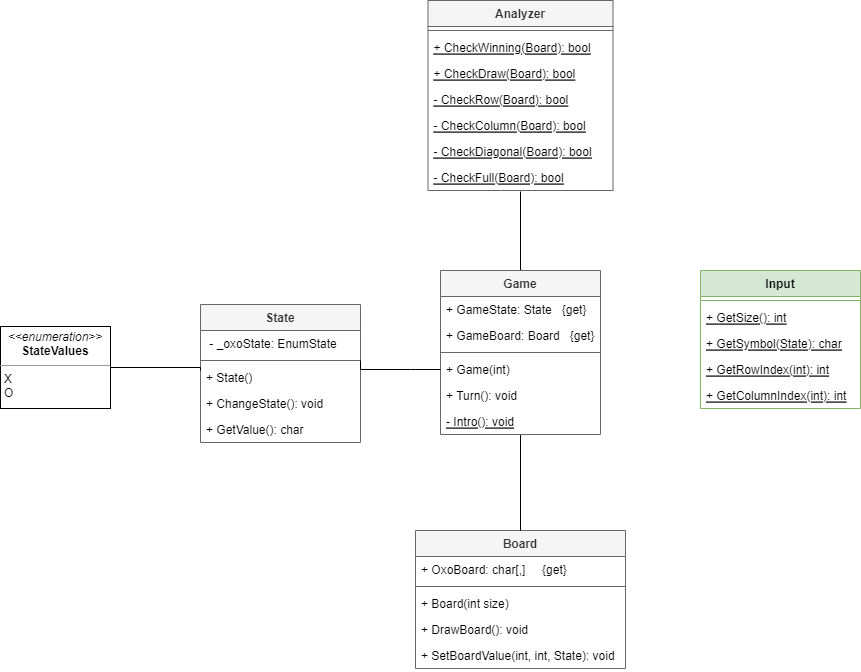

The diagram above was exported from draw.io. Its source (the exported page's mxGraphModel, read from the mxfile embedded in the PNG):
<mxGraphModel dx="485" dy="656" grid="1" gridSize="10" guides="1" tooltips="1" connect="1" arrows="1" fold="1" page="1" pageScale="1" pageWidth="1169" pageHeight="827" math="0" shadow="0">
  <root>
    <mxCell id="0" />
    <mxCell id="1" parent="0" />
    <mxCell id="ULIGTKj4RETu7etOyGRk-18" value="Board" style="swimlane;fontStyle=1;align=center;verticalAlign=top;childLayout=stackLayout;horizontal=1;startSize=26;horizontalStack=0;resizeParent=1;resizeParentMax=0;resizeLast=0;collapsible=1;marginBottom=0;fillColor=#f5f5f5;strokeColor=#666666;fontColor=#333333;" parent="1" vertex="1">
      <mxGeometry x="455" y="640" width="210" height="138" as="geometry" />
    </mxCell>
    <mxCell id="ULIGTKj4RETu7etOyGRk-19" value="+ OxoBoard: char[,]     {get}" style="text;strokeColor=none;fillColor=none;align=left;verticalAlign=top;spacingLeft=4;spacingRight=4;overflow=hidden;rotatable=0;points=[[0,0.5],[1,0.5]];portConstraint=eastwest;" parent="ULIGTKj4RETu7etOyGRk-18" vertex="1">
      <mxGeometry y="26" width="210" height="26" as="geometry" />
    </mxCell>
    <mxCell id="ULIGTKj4RETu7etOyGRk-20" value="" style="line;strokeWidth=1;fillColor=none;align=left;verticalAlign=middle;spacingTop=-1;spacingLeft=3;spacingRight=3;rotatable=0;labelPosition=right;points=[];portConstraint=eastwest;strokeColor=inherit;" parent="ULIGTKj4RETu7etOyGRk-18" vertex="1">
      <mxGeometry y="52" width="210" height="8" as="geometry" />
    </mxCell>
    <mxCell id="ULIGTKj4RETu7etOyGRk-25" value="+ Board(int size)" style="text;strokeColor=none;fillColor=none;align=left;verticalAlign=top;spacingLeft=4;spacingRight=4;overflow=hidden;rotatable=0;points=[[0,0.5],[1,0.5]];portConstraint=eastwest;fontStyle=0" parent="ULIGTKj4RETu7etOyGRk-18" vertex="1">
      <mxGeometry y="60" width="210" height="26" as="geometry" />
    </mxCell>
    <mxCell id="ULIGTKj4RETu7etOyGRk-21" value="+ DrawBoard(): void" style="text;strokeColor=none;fillColor=none;align=left;verticalAlign=top;spacingLeft=4;spacingRight=4;overflow=hidden;rotatable=0;points=[[0,0.5],[1,0.5]];portConstraint=eastwest;" parent="ULIGTKj4RETu7etOyGRk-18" vertex="1">
      <mxGeometry y="86" width="210" height="26" as="geometry" />
    </mxCell>
    <mxCell id="ULIGTKj4RETu7etOyGRk-26" value="+ SetBoardValue(int, int, State): void" style="text;strokeColor=none;fillColor=none;align=left;verticalAlign=top;spacingLeft=4;spacingRight=4;overflow=hidden;rotatable=0;points=[[0,0.5],[1,0.5]];portConstraint=eastwest;" parent="ULIGTKj4RETu7etOyGRk-18" vertex="1">
      <mxGeometry y="112" width="210" height="26" as="geometry" />
    </mxCell>
    <mxCell id="ULIGTKj4RETu7etOyGRk-27" value="State" style="swimlane;fontStyle=1;align=center;verticalAlign=top;childLayout=stackLayout;horizontal=1;startSize=26;horizontalStack=0;resizeParent=1;resizeParentMax=0;resizeLast=0;collapsible=1;marginBottom=0;fillColor=#f5f5f5;fontColor=#333333;strokeColor=#666666;" parent="1" vertex="1">
      <mxGeometry x="240" y="414" width="160" height="138" as="geometry" />
    </mxCell>
    <mxCell id="ULIGTKj4RETu7etOyGRk-28" value=" - _oxoState: EnumState" style="text;strokeColor=none;fillColor=none;align=left;verticalAlign=top;spacingLeft=4;spacingRight=4;overflow=hidden;rotatable=0;points=[[0,0.5],[1,0.5]];portConstraint=eastwest;" parent="ULIGTKj4RETu7etOyGRk-27" vertex="1">
      <mxGeometry y="26" width="160" height="26" as="geometry" />
    </mxCell>
    <mxCell id="ULIGTKj4RETu7etOyGRk-29" value="" style="line;strokeWidth=1;fillColor=none;align=left;verticalAlign=middle;spacingTop=-1;spacingLeft=3;spacingRight=3;rotatable=0;labelPosition=right;points=[];portConstraint=eastwest;strokeColor=inherit;" parent="ULIGTKj4RETu7etOyGRk-27" vertex="1">
      <mxGeometry y="52" width="160" height="8" as="geometry" />
    </mxCell>
    <mxCell id="ULIGTKj4RETu7etOyGRk-30" value="+ State()" style="text;strokeColor=none;fillColor=none;align=left;verticalAlign=top;spacingLeft=4;spacingRight=4;overflow=hidden;rotatable=0;points=[[0,0.5],[1,0.5]];portConstraint=eastwest;" parent="ULIGTKj4RETu7etOyGRk-27" vertex="1">
      <mxGeometry y="60" width="160" height="26" as="geometry" />
    </mxCell>
    <mxCell id="a47ehNXe-j-m6TczTeUv-7" value="+ ChangeState(): void&#10;" style="text;strokeColor=none;fillColor=none;align=left;verticalAlign=top;spacingLeft=4;spacingRight=4;overflow=hidden;rotatable=0;points=[[0,0.5],[1,0.5]];portConstraint=eastwest;" parent="ULIGTKj4RETu7etOyGRk-27" vertex="1">
      <mxGeometry y="86" width="160" height="26" as="geometry" />
    </mxCell>
    <mxCell id="a47ehNXe-j-m6TczTeUv-6" value="+ GetValue(): char" style="text;strokeColor=none;fillColor=none;align=left;verticalAlign=top;spacingLeft=4;spacingRight=4;overflow=hidden;rotatable=0;points=[[0,0.5],[1,0.5]];portConstraint=eastwest;" parent="ULIGTKj4RETu7etOyGRk-27" vertex="1">
      <mxGeometry y="112" width="160" height="26" as="geometry" />
    </mxCell>
    <mxCell id="ULIGTKj4RETu7etOyGRk-31" value="Input" style="swimlane;fontStyle=1;align=center;verticalAlign=top;childLayout=stackLayout;horizontal=1;startSize=26;horizontalStack=0;resizeParent=1;resizeParentMax=0;resizeLast=0;collapsible=1;marginBottom=0;fillColor=#d5e8d4;strokeColor=#82b366;" parent="1" vertex="1">
      <mxGeometry x="740" y="380" width="160" height="138" as="geometry" />
    </mxCell>
    <mxCell id="ULIGTKj4RETu7etOyGRk-33" value="" style="line;strokeWidth=1;fillColor=none;align=left;verticalAlign=middle;spacingTop=-1;spacingLeft=3;spacingRight=3;rotatable=0;labelPosition=right;points=[];portConstraint=eastwest;strokeColor=inherit;" parent="ULIGTKj4RETu7etOyGRk-31" vertex="1">
      <mxGeometry y="26" width="160" height="8" as="geometry" />
    </mxCell>
    <mxCell id="ULIGTKj4RETu7etOyGRk-34" value="+ GetSize(): int" style="text;strokeColor=none;fillColor=none;align=left;verticalAlign=top;spacingLeft=4;spacingRight=4;overflow=hidden;rotatable=0;points=[[0,0.5],[1,0.5]];portConstraint=eastwest;fontStyle=4" parent="ULIGTKj4RETu7etOyGRk-31" vertex="1">
      <mxGeometry y="34" width="160" height="26" as="geometry" />
    </mxCell>
    <mxCell id="a47ehNXe-j-m6TczTeUv-11" value="+ GetSymbol(State): char" style="text;strokeColor=none;fillColor=none;align=left;verticalAlign=top;spacingLeft=4;spacingRight=4;overflow=hidden;rotatable=0;points=[[0,0.5],[1,0.5]];portConstraint=eastwest;fontStyle=4" parent="ULIGTKj4RETu7etOyGRk-31" vertex="1">
      <mxGeometry y="60" width="160" height="26" as="geometry" />
    </mxCell>
    <mxCell id="a47ehNXe-j-m6TczTeUv-10" value="+ GetRowIndex(int): int" style="text;strokeColor=none;fillColor=none;align=left;verticalAlign=top;spacingLeft=4;spacingRight=4;overflow=hidden;rotatable=0;points=[[0,0.5],[1,0.5]];portConstraint=eastwest;fontStyle=4" parent="ULIGTKj4RETu7etOyGRk-31" vertex="1">
      <mxGeometry y="86" width="160" height="26" as="geometry" />
    </mxCell>
    <mxCell id="a47ehNXe-j-m6TczTeUv-9" value="+ GetColumnIndex(int): int" style="text;strokeColor=none;fillColor=none;align=left;verticalAlign=top;spacingLeft=4;spacingRight=4;overflow=hidden;rotatable=0;points=[[0,0.5],[1,0.5]];portConstraint=eastwest;fontStyle=4" parent="ULIGTKj4RETu7etOyGRk-31" vertex="1">
      <mxGeometry y="112" width="160" height="26" as="geometry" />
    </mxCell>
    <mxCell id="-WANdZD0fMjpJLZZCfem-4" style="edgeStyle=orthogonalEdgeStyle;rounded=0;orthogonalLoop=1;jettySize=auto;html=1;entryX=0.5;entryY=0;entryDx=0;entryDy=0;endArrow=none;endFill=0;" parent="1" source="ULIGTKj4RETu7etOyGRk-35" target="ULIGTKj4RETu7etOyGRk-18" edge="1">
      <mxGeometry relative="1" as="geometry" />
    </mxCell>
    <mxCell id="ik0Jf6NXbRflMDdRZcwh-1" style="edgeStyle=orthogonalEdgeStyle;rounded=0;orthogonalLoop=1;jettySize=auto;html=1;endArrow=none;endFill=0;" edge="1" parent="1" source="ULIGTKj4RETu7etOyGRk-35">
      <mxGeometry relative="1" as="geometry">
        <mxPoint x="560" y="301" as="targetPoint" />
        <Array as="points">
          <mxPoint x="560" y="301" />
        </Array>
      </mxGeometry>
    </mxCell>
    <mxCell id="ULIGTKj4RETu7etOyGRk-35" value="Game" style="swimlane;fontStyle=1;align=center;verticalAlign=top;childLayout=stackLayout;horizontal=1;startSize=26;horizontalStack=0;resizeParent=1;resizeParentMax=0;resizeLast=0;collapsible=1;marginBottom=0;fillColor=#f5f5f5;fontColor=#333333;strokeColor=#666666;" parent="1" vertex="1">
      <mxGeometry x="480" y="380" width="160" height="164" as="geometry" />
    </mxCell>
    <mxCell id="-WANdZD0fMjpJLZZCfem-6" value="+ GameState: State   {get}&#10; " style="text;strokeColor=none;fillColor=none;align=left;verticalAlign=top;spacingLeft=4;spacingRight=4;overflow=hidden;rotatable=0;points=[[0,0.5],[1,0.5]];portConstraint=eastwest;" parent="ULIGTKj4RETu7etOyGRk-35" vertex="1">
      <mxGeometry y="26" width="160" height="26" as="geometry" />
    </mxCell>
    <mxCell id="-WANdZD0fMjpJLZZCfem-5" value="+ GameBoard: Board   {get}" style="text;strokeColor=none;fillColor=none;align=left;verticalAlign=top;spacingLeft=4;spacingRight=4;overflow=hidden;rotatable=0;points=[[0,0.5],[1,0.5]];portConstraint=eastwest;" parent="ULIGTKj4RETu7etOyGRk-35" vertex="1">
      <mxGeometry y="52" width="160" height="26" as="geometry" />
    </mxCell>
    <mxCell id="ULIGTKj4RETu7etOyGRk-37" value="" style="line;strokeWidth=1;fillColor=none;align=left;verticalAlign=middle;spacingTop=-1;spacingLeft=3;spacingRight=3;rotatable=0;labelPosition=right;points=[];portConstraint=eastwest;strokeColor=inherit;" parent="ULIGTKj4RETu7etOyGRk-35" vertex="1">
      <mxGeometry y="78" width="160" height="8" as="geometry" />
    </mxCell>
    <mxCell id="ULIGTKj4RETu7etOyGRk-38" value="+ Game(int)" style="text;strokeColor=none;fillColor=none;align=left;verticalAlign=top;spacingLeft=4;spacingRight=4;overflow=hidden;rotatable=0;points=[[0,0.5],[1,0.5]];portConstraint=eastwest;fontStyle=0" parent="ULIGTKj4RETu7etOyGRk-35" vertex="1">
      <mxGeometry y="86" width="160" height="26" as="geometry" />
    </mxCell>
    <mxCell id="-WANdZD0fMjpJLZZCfem-8" value="+ Turn(): void" style="text;strokeColor=none;fillColor=none;align=left;verticalAlign=top;spacingLeft=4;spacingRight=4;overflow=hidden;rotatable=0;points=[[0,0.5],[1,0.5]];portConstraint=eastwest;fontStyle=0" parent="ULIGTKj4RETu7etOyGRk-35" vertex="1">
      <mxGeometry y="112" width="160" height="26" as="geometry" />
    </mxCell>
    <mxCell id="a47ehNXe-j-m6TczTeUv-1" value="- Intro(): void" style="text;strokeColor=none;fillColor=none;align=left;verticalAlign=top;spacingLeft=4;spacingRight=4;overflow=hidden;rotatable=0;points=[[0,0.5],[1,0.5]];portConstraint=eastwest;fontStyle=4" parent="ULIGTKj4RETu7etOyGRk-35" vertex="1">
      <mxGeometry y="138" width="160" height="26" as="geometry" />
    </mxCell>
    <mxCell id="-WANdZD0fMjpJLZZCfem-3" style="edgeStyle=orthogonalEdgeStyle;rounded=0;orthogonalLoop=1;jettySize=auto;html=1;endArrow=none;endFill=0;" parent="1" edge="1">
      <mxGeometry relative="1" as="geometry">
        <mxPoint x="480" y="479" as="sourcePoint" />
        <mxPoint x="400" y="470" as="targetPoint" />
        <Array as="points">
          <mxPoint x="450" y="479" />
          <mxPoint x="450" y="479" />
        </Array>
      </mxGeometry>
    </mxCell>
    <mxCell id="a47ehNXe-j-m6TczTeUv-5" style="edgeStyle=orthogonalEdgeStyle;rounded=0;orthogonalLoop=1;jettySize=auto;html=1;endArrow=none;endFill=0;" parent="1" source="a47ehNXe-j-m6TczTeUv-4" edge="1">
      <mxGeometry relative="1" as="geometry">
        <mxPoint x="240" y="480" as="targetPoint" />
        <Array as="points">
          <mxPoint x="240" y="477" />
        </Array>
      </mxGeometry>
    </mxCell>
    <mxCell id="a47ehNXe-j-m6TczTeUv-4" value="&lt;p style=&quot;margin:0px;margin-top:4px;text-align:center;&quot;&gt;&lt;i&gt;&amp;lt;&amp;lt;enumeration&amp;gt;&amp;gt;&lt;/i&gt;&lt;br&gt;&lt;b&gt;StateValues&lt;/b&gt;&lt;/p&gt;&lt;hr size=&quot;1&quot;&gt;&lt;p style=&quot;margin:0px;margin-left:4px;&quot;&gt;X&lt;/p&gt;&lt;p style=&quot;margin:0px;margin-left:4px;&quot;&gt;O&lt;/p&gt;&lt;p style=&quot;margin:0px;margin-left:4px;&quot;&gt;&lt;br&gt;&lt;/p&gt;" style="verticalAlign=top;align=left;overflow=fill;fontSize=12;fontFamily=Helvetica;html=1;" parent="1" vertex="1">
      <mxGeometry x="40" y="436" width="110" height="82" as="geometry" />
    </mxCell>
    <mxCell id="jBg5JUxtjrMpUSBcCZ_h-1" value="Analyzer" style="swimlane;fontStyle=1;align=center;verticalAlign=top;childLayout=stackLayout;horizontal=1;startSize=26;horizontalStack=0;resizeParent=1;resizeParentMax=0;resizeLast=0;collapsible=1;marginBottom=0;fillColor=#f5f5f5;fontColor=#333333;strokeColor=#666666;" parent="1" vertex="1">
      <mxGeometry x="467.5" y="110" width="185" height="190" as="geometry" />
    </mxCell>
    <mxCell id="jBg5JUxtjrMpUSBcCZ_h-2" value="" style="line;strokeWidth=1;fillColor=none;align=left;verticalAlign=middle;spacingTop=-1;spacingLeft=3;spacingRight=3;rotatable=0;labelPosition=right;points=[];portConstraint=eastwest;strokeColor=inherit;" parent="jBg5JUxtjrMpUSBcCZ_h-1" vertex="1">
      <mxGeometry y="26" width="185" height="8" as="geometry" />
    </mxCell>
    <mxCell id="jBg5JUxtjrMpUSBcCZ_h-3" value="+ CheckWinning(Board): bool" style="text;strokeColor=none;fillColor=none;align=left;verticalAlign=top;spacingLeft=4;spacingRight=4;overflow=hidden;rotatable=0;points=[[0,0.5],[1,0.5]];portConstraint=eastwest;fontStyle=4" parent="jBg5JUxtjrMpUSBcCZ_h-1" vertex="1">
      <mxGeometry y="34" width="185" height="26" as="geometry" />
    </mxCell>
    <mxCell id="jBg5JUxtjrMpUSBcCZ_h-4" value="+ CheckDraw(Board): bool" style="text;strokeColor=none;fillColor=none;align=left;verticalAlign=top;spacingLeft=4;spacingRight=4;overflow=hidden;rotatable=0;points=[[0,0.5],[1,0.5]];portConstraint=eastwest;fontStyle=4" parent="jBg5JUxtjrMpUSBcCZ_h-1" vertex="1">
      <mxGeometry y="60" width="185" height="26" as="geometry" />
    </mxCell>
    <mxCell id="jBg5JUxtjrMpUSBcCZ_h-5" value="- CheckRow(Board): bool" style="text;strokeColor=none;fillColor=none;align=left;verticalAlign=top;spacingLeft=4;spacingRight=4;overflow=hidden;rotatable=0;points=[[0,0.5],[1,0.5]];portConstraint=eastwest;fontStyle=4" parent="jBg5JUxtjrMpUSBcCZ_h-1" vertex="1">
      <mxGeometry y="86" width="185" height="26" as="geometry" />
    </mxCell>
    <mxCell id="jBg5JUxtjrMpUSBcCZ_h-6" value="- CheckColumn(Board): bool" style="text;strokeColor=none;fillColor=none;align=left;verticalAlign=top;spacingLeft=4;spacingRight=4;overflow=hidden;rotatable=0;points=[[0,0.5],[1,0.5]];portConstraint=eastwest;fontStyle=4" parent="jBg5JUxtjrMpUSBcCZ_h-1" vertex="1">
      <mxGeometry y="112" width="185" height="26" as="geometry" />
    </mxCell>
    <mxCell id="jBg5JUxtjrMpUSBcCZ_h-7" value="- CheckDiagonal(Board): bool" style="text;strokeColor=none;fillColor=none;align=left;verticalAlign=top;spacingLeft=4;spacingRight=4;overflow=hidden;rotatable=0;points=[[0,0.5],[1,0.5]];portConstraint=eastwest;fontStyle=4" parent="jBg5JUxtjrMpUSBcCZ_h-1" vertex="1">
      <mxGeometry y="138" width="185" height="26" as="geometry" />
    </mxCell>
    <mxCell id="jBg5JUxtjrMpUSBcCZ_h-9" value="- CheckFull(Board): bool" style="text;strokeColor=none;fillColor=none;align=left;verticalAlign=top;spacingLeft=4;spacingRight=4;overflow=hidden;rotatable=0;points=[[0,0.5],[1,0.5]];portConstraint=eastwest;fontStyle=4" parent="jBg5JUxtjrMpUSBcCZ_h-1" vertex="1">
      <mxGeometry y="164" width="185" height="26" as="geometry" />
    </mxCell>
  </root>
</mxGraphModel>